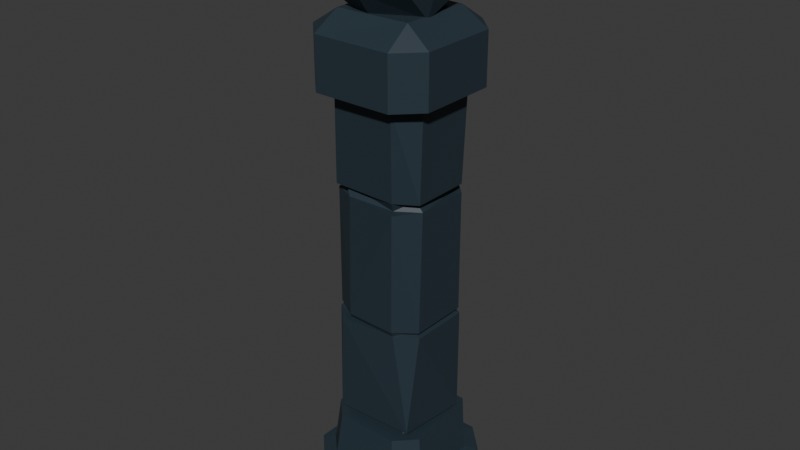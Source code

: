 # Source: pillar_1.blend  (saved by Blender 4.5.90; exported with 4.5.12 LTS)
import bpy
from mathutils import Matrix  # noqa: F401  (used for matrix-valued properties, if any)

bpy.ops.wm.read_factory_settings(use_empty=True)
scene = bpy.context.scene
scene.name = 'Scene'

# ---- collections
col_collection = bpy.data.collections.new('Collection'); scene.collection.children.link(col_collection)

# ---- materials (node trees are filled in below, after node groups)
mat_stone = bpy.data.materials.new('Stone')

# ---- material node trees
mat_stone.use_nodes = True; mat_stone.node_tree.nodes.clear()
_N = mat_stone.node_tree.nodes; _L = mat_stone.node_tree.links
n0 = _N.new('ShaderNodeBsdfPrincipled'); n0.name = 'Principled BSDF'; n0.location = (-200, 100)
n0.inputs[0].default_value = (0.02185, 0.0389, 0.05215, 1.0)
n1 = _N.new('ShaderNodeOutputMaterial'); n1.name = 'Material Output'; n1.location = (200, 100)
_L.new(n0.outputs[0], n1.inputs[0])
n1.is_active_output = True

# ---- world
world_world = bpy.data.worlds.new('World'); scene.world = world_world
world_world.use_nodes = True; world_world.node_tree.nodes.clear()
_N = world_world.node_tree.nodes; _L = world_world.node_tree.links
n0 = _N.new('ShaderNodeOutputWorld'); n0.name = 'World Output'; n0.location = (200, 100)
n1 = _N.new('ShaderNodeBackground'); n1.name = 'Background'; n1.location = (-200, 100)
n1.inputs[0].default_value = (0.05088, 0.05088, 0.05088, 1.0)
_L.new(n1.outputs[0], n0.inputs[0])
n0.is_active_output = True
world_world.color = (0.05088, 0.05088, 0.05088)
world_world.sun_shadow_jitter_overblur = 0.0

# ---- meshes
me_cube_003 = bpy.data.meshes.new('Cube.003')
me_cube_003.from_pydata([(0.3446, -0.1836, 1.559), (0.1814, -0.2877, 0.1413), (-0.2877, 0.1814, 0.1413), (0.2525, -0.2557, 0.1036), (-0.3153, -0.5, -0.1854), (-0.5, -0.3153, -0.1854), (-0.5, 0.3153, -0.5), (-0.5, 0.3153, -0.1854), (0.3153, 0.5, -0.5), (0.3153, 0.5, -0.1854), (0.5, -0.3153, -0.1854), (-0.5, -0.3153, -0.5), (0.5, -0.3153, -0.5), (0.3153, -0.5, -0.5), (-0.3153, -0.5, -0.5), (0.5, 0.3153, -0.1854), (-0.3153, 0.5, -0.1854), (-0.238, -0.3774, 0.1036), (-0.3774, 0.238, 0.1036), (-0.238, 0.3774, 0.1036), (-0.1814, 0.2877, 0.1413), (-0.2602, 0.243, 0.1036), (0.4229, -0.2622, -0.1819), (-0.4156, -0.267, -0.1808), (-0.4142, 0.2666, -0.1782), (0.2625, 0.4223, -0.1805), (0.3774, -0.238, 0.1036), (0.3168, 0.3565, 0.1039), (-0.2773, 0.4133, -0.1814), (-0.3774, -0.238, 0.1036), (-0.226, -0.3585, 0.7873), (0.1852, 0.3174, 0.7873), (0.3585, 0.226, 0.1413), (-0.2944, 0.3127, 0.1413), (-0.3585, -0.226, 0.7873), (0.196, -0.3159, 0.7873), (-0.2886, -0.3155, 0.1413), (0.3076, -0.2948, 0.1413), (0.3012, 0.1899, 0.8033), (0.3585, 0.226, 0.7873), (0.3585, -0.226, 0.7873), (-0.3012, -0.1899, 0.801), (-0.1817, -0.3253, 0.8194), (0.2218, 0.3518, 1.559), (0.3518, 0.2218, 0.8194), (-0.3518, 0.2218, 0.8194), (-0.2114, 0.3307, 0.8194), (0.3518, -0.2218, 0.8194), (-0.1845, -0.3015, 1.559), (-0.3179, 0.2217, 1.559), (0.2804, 0.2374, 1.559), (0.3518, 0.2218, 1.559), (-0.1832, 0.3002, 1.559), (-0.2465, -0.2608, 1.613), (-0.2714, 0.2495, 1.613), (-0.2893, -0.1824, 1.559), (0.1944, -0.3169, 1.613), (-0.4708, 0.2969, 2.176), (0.4708, 0.2969, 2.176), (-0.2969, 0.4708, 2.176), (0.2969, -0.4708, 2.49), (-0.2969, 0.4708, 2.49), (0.2969, 0.4708, 2.176), (0.4708, 0.2969, 2.49), (0.4708, -0.2969, 2.176), (0.2969, -0.4708, 2.176), (-0.4708, -0.2969, 2.176), (-0.3675, -0.2185, 2.167), (0.2299, -0.3684, 2.17), (0.3684, 0.2374, 2.171), (-0.2966, -0.305, 1.613), (-0.3513, 0.2215, 1.613), (0.3513, 0.2215, 1.613), (-0.2215, 0.3513, 1.613), (0.2215, 0.3513, 1.613), (-0.2336, 0.3672, 2.17), (-0.3697, 0.2156, 2.171), (0.3513, -0.2215, 1.613), (-0.2447, -0.3574, 2.171), (0.2119, 0.3723, 2.171), (0.3698, -0.2194, 2.171), (-0.2969, -0.4708, 2.49), (-0.4708, 0.2969, 2.49), (-0.2969, -0.4708, 2.176), (0.4708, -0.2969, 2.49), (0.2969, 0.4708, 2.49), (0.2893, -0.1824, 1.613), (0.2298, 0.2617, 1.613), (-0.3518, -0.2218, 0.8194), (-0.3518, -0.2218, 1.559), (0.2218, -0.3518, 1.559), (0.1824, -0.2893, 1.559), (0.3012, -0.1899, 0.8033), (0.2099, 0.3293, 0.8194), (0.2009, -0.3349, 0.8194), (-0.2073, 0.3082, 0.7873), (-0.1899, -0.3012, 0.7873), (-0.3012, 0.1899, 0.804), (0.226, 0.3585, 0.1413), (-0.3585, 0.226, 0.7873), (0.1814, 0.2877, 0.1413), (0.2877, -0.1814, 0.1413), (-0.2877, -0.1814, 0.1413), (0.4158, 0.2557, -0.1778), (0.238, -0.3774, 0.1036), (0.2679, -0.4218, -0.1823), (-0.2698, -0.4142, -0.1789), (-0.1814, -0.2877, 0.1413), (-0.2462, -0.2545, 0.1036), (0.243, 0.2602, 0.1036), (0.2877, 0.1814, 0.1413), (0.5, 0.3153, -0.5), (-0.3153, 0.5, -0.5), (0.3153, -0.5, -0.1854), (0.03888, 0.2569, 2.533), (0.4089, -0.1126, 2.867), (0.05241, 0.04335, 3.171), (-0.2836, 0.08872, 2.585), (-0.01249, -0.4069, 2.736), (-0.3283, -0.2593, 2.872), (0.3456, 0.1979, 2.712), (0.1946, 0.3703, 2.872), (0.05836, -0.366, 3.011), (0.3288, 0.009967, 3.059), (-0.06499, 0.2817, 3.091), (-0.249, -0.09472, 3.102), (-0.4091, 0.1373, 2.817), (0.2926, -0.2838, 2.746), (-0.1648, 0.3909, 2.81), (-0.2509, -0.2572, 2.641), (0.2868, -0.07995, 2.577), (-0.038, -0.1751, 2.51), (0.2828, -0.2694, 2.6), (-0.2816, 0.2816, 2.6), (-0.4708, -0.2969, 2.49), (0.2809, 0.2695, 2.6), (-0.2669, -0.2875, 2.6)], [], [(74, 75, 79), (72, 79, 69), (74, 79, 72), (76, 75, 73), (73, 71, 76), (77, 68, 56), (68, 64, 65), (80, 64, 68), (56, 78, 70), (78, 65, 83), (68, 65, 78), (65, 81, 83), (66, 82, 57), (57, 61, 59), (85, 63, 58), (62, 85, 58), (83, 81, 134), (83, 134, 66), (64, 60, 65), (58, 84, 64), (87, 74, 72), (55, 48, 53), (50, 86, 0), (51, 50, 0), (52, 50, 43), (43, 50, 51), (48, 55, 89), (52, 87, 50), (47, 90, 94), (44, 0, 47), (46, 43, 93), (90, 48, 42), (94, 90, 42), (89, 49, 45), (88, 89, 45), (0, 91, 90), (38, 93, 44), (92, 44, 47), (38, 44, 92), (97, 46, 95), (92, 94, 35), (39, 92, 40), (39, 38, 92), (30, 35, 96), (34, 97, 99), (34, 41, 97), (32, 40, 37), (37, 30, 36), (36, 99, 33), (100, 33, 98), (20, 33, 100), (101, 32, 37), (110, 32, 101), (107, 36, 102), (2, 33, 20), (110, 98, 32), (100, 98, 110), (98, 39, 32), (7, 28, 16), (7, 24, 28), (24, 19, 28), (103, 26, 22), (22, 104, 105), (22, 26, 104), (106, 104, 17), (105, 104, 106), (3, 107, 108), (19, 18, 21), (19, 109, 27), (19, 21, 109), (113, 14, 13), (5, 6, 11), (15, 8, 9), (6, 7, 16), (112, 6, 16), (14, 5, 11), (114, 131, 117), (114, 128, 121), (123, 124, 116), (124, 125, 116), (116, 125, 122), (122, 123, 116), (122, 115, 123), (130, 115, 127), (130, 120, 115), (120, 123, 115), (121, 124, 123), (128, 126, 124), (126, 125, 124), (119, 122, 125), (118, 127, 122), (127, 115, 122), (120, 121, 123), (120, 114, 121), (121, 128, 124), (126, 119, 125), (126, 129, 119), (119, 118, 122), (119, 129, 118), (129, 131, 118), (118, 130, 127), (118, 131, 130), (130, 114, 120), (114, 117, 128), (117, 126, 128), (117, 129, 126), (131, 114, 130), (117, 131, 129), (61, 135, 85), (81, 132, 136), (82, 133, 61), (82, 136, 133), (85, 135, 63), (14, 11, 6, 112, 8, 111, 12, 13), (62, 79, 75, 59), (64, 80, 69, 58), (74, 73, 75), (69, 79, 58), (79, 62, 58), (75, 76, 59), (76, 57, 59), (77, 69, 80), (72, 69, 77), (57, 76, 67, 66), (77, 80, 68), (71, 67, 76), (70, 67, 71), (85, 62, 59, 61), (67, 78, 66), (78, 83, 66), (56, 68, 78), (70, 78, 67), (65, 60, 81), (66, 134, 82), (61, 57, 82), (64, 84, 60), (58, 63, 84), (71, 54, 53, 70), (53, 56, 70), (72, 77, 86, 87), (54, 71, 73), (86, 77, 56), (53, 48, 91, 56), (73, 74, 87, 54), (55, 53, 54), (49, 55, 54), (49, 54, 52), (91, 86, 56), (0, 86, 91), (50, 87, 86), (89, 88, 42, 48), (48, 90, 91), (49, 89, 55), (52, 54, 87), (52, 46, 45, 49), (47, 0, 90), (44, 51, 0), (46, 52, 43), (45, 97, 41, 88), (51, 44, 93, 43), (97, 45, 46), (41, 42, 88), (92, 47, 94), (42, 96, 35, 94), (93, 31, 95, 46), (31, 93, 38), (96, 42, 41), (35, 40, 92), (95, 99, 97), (39, 31, 38), (96, 41, 34, 30), (36, 30, 34), (37, 40, 35), (40, 32, 39), (98, 95, 31), (98, 33, 95), (37, 35, 30), (36, 34, 99), (33, 99, 95), (36, 107, 1, 37), (2, 102, 33), (102, 36, 33), (24, 7, 5, 23), (98, 31, 39), (5, 106, 23), (5, 4, 106), (23, 17, 29), (106, 17, 23), (29, 18, 24, 23), (25, 103, 15, 9), (19, 24, 18), (9, 28, 25), (9, 16, 28), (28, 19, 27), (25, 28, 27), (103, 25, 27), (103, 22, 10, 15), (26, 103, 27), (105, 113, 10, 22), (100, 109, 21, 20), (4, 105, 106), (4, 113, 105), (3, 101, 1), (3, 1, 107), (3, 108, 17, 104), (101, 3, 109, 110), (18, 108, 21), (18, 29, 108), (1, 101, 37), (2, 21, 108, 102), (21, 2, 20), (111, 10, 12), (15, 10, 111), (112, 9, 8), (16, 9, 112), (113, 4, 14), (5, 7, 6), (113, 12, 10), (13, 12, 113), (111, 8, 15), (4, 5, 14), (3, 26, 27, 109), (109, 100, 110), (29, 17, 108), (104, 26, 3), (136, 132, 135, 133), (108, 107, 102), (60, 84, 132), (61, 133, 135), (81, 60, 132), (134, 81, 136), (84, 135, 132), (84, 63, 135), (82, 134, 136)])
_uv = me_cube_003.uv_layers.new(name='UVMap')
_uv.uv.foreach_set('vector', [0.6553, 0.4841, 0.625, 0.2962, 0.6553, 0.4841, 0.625, 0.5462, 0.6553, 0.4841, 0.625, 0.5462, 0.6553, 0.4841, 0.6553, 0.4841, 0.625, 0.5462, 0.625, 0.2038, 0.625, 0.2962, 0.625, 0.2962, 0.625, 0.2962, 0.625, 0.2038, 0.625, 0.2038, 0.625, 0.7038, 0.6553, 0.7659, 0.6553, 0.7659, 0.6553, 0.7659, 0.625, 0.7038, 0.6553, 0.7659, 0.625, 0.7038, 0.625, 0.7038, 0.6553, 0.7659, 0.6553, 0.7659, 0.625, 0.9538, 0.625, 0.9538, 0.625, 0.9538, 0.6553, 0.7659, 0.625, 0.9538, 0.6553, 0.7659, 0.6553, 0.7659, 0.625, 0.9538, 0.6553, 0.7659, 0.625, 0.9538, 0.625, 0.9538, 0.625, 0.04619, 0.625, 0.2038, 0.625, 0.2038, 0.625, 0.2038, 0.625, 0.2962, 0.625, 0.2962, 0.6553, 0.4841, 0.625, 0.5462, 0.625, 0.5462, 0.6553, 0.4841, 0.6553, 0.4841, 0.625, 0.5462, 0.625, -6.365e-09, 0.625, -3.956e-09, 0.625, 0.04619, 0.625, -6.365e-09, 0.625, 0.04619, 0.625, 0.04619, 0.625, 0.7038, 0.6553, 0.7659, 0.6553, 0.7659, 0.625, 0.5462, 0.625, 0.7038, 0.625, 0.7038, 0.6447, 0.5059, 0.6553, 0.4841, 0.625, 0.5462, 0.625, 0.04619, 0.625, -4.118e-10, 0.625, 0.02001, 0.634, 0.5277, 0.625, 0.7038, 0.625, 0.7038, 0.625, 0.5462, 0.634, 0.5277, 0.625, 0.7038, 0.625, 0.2962, 0.634, 0.5277, 0.6553, 0.4841, 0.6553, 0.4841, 0.634, 0.5277, 0.625, 0.5462, 0.625, -4.118e-10, 0.625, 0.04619, 0.625, 0.04619, 0.625, 0.2962, 0.6447, 0.5059, 0.634, 0.5277, 0.625, 0.7038, 0.6553, 0.7659, 0.6553, 0.7659, 0.625, 0.5462, 0.625, 0.7038, 0.625, 0.7038, 0.625, 0.2962, 0.6553, 0.4841, 0.6553, 0.4841, 0.6553, 0.7659, 0.625, 0.9538, 0.625, 0.9538, 0.6553, 0.7659, 0.6553, 0.7659, 0.625, 0.9538, 0.625, 0.04619, 0.625, 0.2038, 0.625, 0.2038, 0.625, 0.04619, 0.625, 0.04619, 0.625, 0.2038, 0.625, 0.7038, 0.6553, 0.7659, 0.6553, 0.7659, 0.625, 0.5462, 0.6553, 0.4841, 0.625, 0.5462, 0.625, 0.7038, 0.625, 0.5462, 0.625, 0.7038, 0.625, 0.5462, 0.625, 0.5462, 0.625, 0.7038, 0.625, 0.2038, 0.625, 0.2962, 0.625, 0.2962, 0.625, 0.7038, 0.6553, 0.7659, 0.6553, 0.7659, 0.625, 0.5462, 0.625, 0.7038, 0.625, 0.7038, 0.625, 0.5462, 0.625, 0.5462, 0.625, 0.7038, 0.625, 0.9538, 0.6553, 0.7659, 0.625, 0.9538, 0.625, 0.04619, 0.625, 0.2038, 0.625, 0.2038, 0.625, 0.04619, 0.625, 0.04619, 0.625, 0.2038, 0.625, 0.5462, 0.625, 0.7038, 0.6387, 0.7319, 0.6387, 0.7319, 0.625, 0.9538, 0.625, 0.9538, 0.625, 0.01841, 0.625, 0.2038, 0.625, 0.2564, 0.6553, 0.4841, 0.625, 0.2564, 0.6553, 0.4841, 0.625, 0.2962, 0.625, 0.2564, 0.6553, 0.4841, 0.625, 0.7038, 0.625, 0.5462, 0.6387, 0.7319, 0.625, 0.5462, 0.625, 0.5462, 0.625, 0.7038, 0.625, 2.065e-09, 0.625, 0.01841, 0.625, 0.04619, 0.625, 0.2038, 0.625, 0.2564, 0.625, 0.2962, 0.625, 0.5462, 0.6553, 0.4841, 0.625, 0.5462, 0.6553, 0.4841, 0.6553, 0.4841, 0.625, 0.5462, 0.6553, 0.4841, 0.625, 0.5462, 0.625, 0.5462, 0.625, 0.2038, 0.625, 0.2962, 0.625, 0.2962, 0.625, 0.2038, 0.625, 0.2038, 0.625, 0.2962, 0.625, 0.2038, 0.625, 0.2962, 0.625, 0.2962, 0.625, 0.5462, 0.625, 0.7038, 0.625, 0.7038, 0.625, 0.7038, 0.6553, 0.7659, 0.6553, 0.7659, 0.625, 0.7038, 0.625, 0.7038, 0.6553, 0.7659, 0.625, 0.9538, 0.6553, 0.7659, 0.625, 0.9538, 0.6553, 0.7659, 0.6553, 0.7659, 0.625, 0.9538, 0.6406, 0.7358, 0.625, 0.9538, 0.625, 0.9538, 0.625, 0.2962, 0.625, 0.2038, 0.625, 0.2425, 0.625, 0.2962, 0.6426, 0.5101, 0.6445, 0.5063, 0.625, 0.2962, 0.625, 0.2425, 0.6426, 0.5101, 0.6553, 0.7659, 0.375, 0.9538, 0.3447, 0.7659, 0.625, 0.04619, 0.375, 0.2038, 0.375, 0.04619, 0.625, 0.5462, 0.3447, 0.4841, 0.6553, 0.4841, 0.375, 0.2038, 0.625, 0.2038, 0.625, 0.2962, 0.375, 0.2962, 0.375, 0.2038, 0.625, 0.2962, 0.375, 7.57e-09, 0.625, 0.04619, 0.375, 0.04619, 0.1818, 0.0, 0.2499, 0.1089, 0.1468, 0.06072, 0.6857, 0.06655, 0.7411, 0.1854, 0.6248, 0.2391, 0.5005, 0.3732, 0.7445, 0.3073, 0.6486, 0.428, 0.7683, 0.3214, 0.8873, 0.3121, 0.807, 0.4174, 0.06271, 0.4235, 0.04152, 0.3274, 0.195, 0.3519, 0.2442, 0.3459, 0.308, 0.4113, 0.2727, 0.4724, 0.195, 0.3519, 0.4297, 0.3059, 0.308, 0.4113, 0.4091, 0.1672, 0.4297, 0.3059, 0.3517, 0.2561, 0.4091, 0.1672, 0.5296, 0.2132, 0.4297, 0.3059, 0.5296, 0.2132, 0.5005, 0.3732, 0.4297, 0.3059, 0.6248, 0.2391, 0.7445, 0.3073, 0.5005, 0.3732, 0.7411, 0.1854, 0.875, 0.1821, 0.7683, 0.3214, 0.875, 0.1821, 0.8873, 0.3121, 0.7683, 0.3214, 0.1025, 0.2391, 0.195, 0.3519, 0.04152, 0.3274, 0.239, 0.2404, 0.3517, 0.2561, 0.195, 0.3519, 0.3517, 0.2561, 0.4297, 0.3059, 0.195, 0.3519, 0.5296, 0.2132, 0.6248, 0.2391, 0.5005, 0.3732, 0.5296, 0.2132, 0.6857, 0.06655, 0.6248, 0.2391, 0.6248, 0.2391, 0.7411, 0.1854, 0.7445, 0.3073, 0.875, 0.1821, 0.9657, 0.2169, 0.8873, 0.3121, 0.875, 0.1821, 0.9886, 0.1377, 0.9657, 0.2169, 0.1025, 0.2391, 0.239, 0.2404, 0.195, 0.3519, 0.1025, 0.2391, 0.1603, 0.1597, 0.239, 0.2404, 0.1603, 0.1597, 0.2499, 0.1089, 0.239, 0.2404, 0.239, 0.2404, 0.4091, 0.1672, 0.3517, 0.2561, 0.239, 0.2404, 0.3188, 0.09829, 0.4091, 0.1672, 0.4659, 0.1379, 0.6054, 0.09348, 0.5296, 0.2132, 0.6857, 0.06655, 0.7626, 0.06111, 0.7411, 0.1854, 0.7626, 0.06111, 0.8066, 0.1373, 0.7411, 0.1854, 0.9115, 0.07463, 0.9886, 0.1377, 0.875, 0.1821, 0.3188, 0.09829, 0.381, 0.04884, 0.4091, 0.1672, 0.1468, 0.06072, 0.2499, 0.1089, 0.1603, 0.1597, 0.625, 0.2962, 0.6387, 0.5181, 0.6553, 0.4841, 0.625, 0.9538, 0.6384, 0.7314, 0.625, 0.9538, 0.625, 0.2038, 0.625, 0.25, 0.625, 0.2962, 0.625, 0.2038, 0.625, 0.01906, 0.625, 0.25, 0.6553, 0.4841, 0.6387, 0.5181, 0.625, 0.5462, 0.1712, 0.75, 0.125, 0.7038, 0.125, 0.5462, 0.1712, 0.5, 0.3447, 0.4841, 0.375, 0.5462, 0.375, 0.7038, 0.3447, 0.7659, 0.6553, 0.4841, 0.6553, 0.4841, 0.625, 0.2962, 0.625, 0.2962, 0.625, 0.7038, 0.625, 0.7038, 0.625, 0.5462, 0.625, 0.5462, 0.6553, 0.4841, 0.625, 0.2962, 0.625, 0.2962, 0.625, 0.5462, 0.6553, 0.4841, 0.625, 0.5462, 0.6553, 0.4841, 0.6553, 0.4841, 0.625, 0.5462, 0.625, 0.2962, 0.625, 0.2038, 0.625, 0.2962, 0.625, 0.2038, 0.625, 0.2038, 0.625, 0.2962, 0.625, 0.7038, 0.625, 0.5462, 0.625, 0.7038, 0.625, 0.5462, 0.625, 0.5462, 0.625, 0.7038, 0.625, 0.2038, 0.625, 0.2038, 0.625, 0.04619, 0.625, 0.04619, 0.625, 0.7038, 0.625, 0.7038, 0.6553, 0.7659, 0.625, 0.2038, 0.625, 0.04619, 0.625, 0.2038, 0.625, 0.02159, 0.625, 0.04619, 0.625, 0.2038, 0.6553, 0.4841, 0.6553, 0.4841, 0.625, 0.2962, 0.625, 0.2962, 0.625, 0.04619, 0.625, 4.146e-09, 0.625, 0.04619, 0.625, 4.146e-09, 0.625, -6.365e-09, 0.625, 0.04619, 0.6553, 0.7659, 0.6553, 0.7659, 0.625, 0.9538, 0.625, 0.02159, 0.625, 4.146e-09, 0.625, 0.04619, 0.6553, 0.7659, 0.6553, 0.7659, 0.625, 0.9538, 0.625, 0.04619, 0.625, 0.04619, 0.625, 0.2038, 0.625, 0.2962, 0.625, 0.2038, 0.625, 0.2038, 0.625, 0.7038, 0.625, 0.7038, 0.6553, 0.7659, 0.625, 0.5462, 0.625, 0.5462, 0.625, 0.7038, 0.625, 0.2038, 0.625, 0.2405, 0.625, 0.02001, 0.625, 0.02159, 0.625, 0.9538, 0.6553, 0.7659, 0.625, 0.9538, 0.625, 0.5462, 0.625, 0.7038, 0.625, 0.7038, 0.6447, 0.5059, 0.625, 0.2405, 0.625, 0.2038, 0.625, 0.2962, 0.625, 0.7038, 0.625, 0.7038, 0.6553, 0.7659, 0.625, 0.9538, 0.625, 0.9538, 0.6553, 0.7659, 0.6553, 0.7659, 0.625, 0.2962, 0.6553, 0.4841, 0.6447, 0.5059, 0.625, 0.2405, 0.625, 0.04619, 0.625, 0.02001, 0.625, 0.2405, 0.625, 0.2038, 0.625, 0.04619, 0.625, 0.2405, 0.625, 0.2038, 0.625, 0.2405, 0.625, 0.2962, 0.6553, 0.7659, 0.625, 0.7038, 0.6553, 0.7659, 0.625, 0.7038, 0.625, 0.7038, 0.6553, 0.7659, 0.634, 0.5277, 0.6447, 0.5059, 0.625, 0.7038, 0.625, 0.04619, 0.625, 0.04619, 0.625, -6.047e-09, 0.625, -4.118e-10, 0.625, 0.9538, 0.6553, 0.7659, 0.6553, 0.7659, 0.625, 0.2038, 0.625, 0.04619, 0.625, 0.04619, 0.625, 0.2962, 0.625, 0.2405, 0.6447, 0.5059, 0.625, 0.2962, 0.625, 0.2962, 0.625, 0.2038, 0.625, 0.2038, 0.625, 0.7038, 0.625, 0.7038, 0.6553, 0.7659, 0.625, 0.5462, 0.625, 0.5462, 0.625, 0.7038, 0.625, 0.2962, 0.625, 0.2962, 0.6553, 0.4841, 0.625, 0.2038, 0.625, 0.2038, 0.625, 0.04619, 0.625, 0.04619, 0.625, 0.5462, 0.625, 0.5462, 0.6553, 0.4841, 0.6553, 0.4841, 0.625, 0.2038, 0.625, 0.2038, 0.625, 0.2962, 0.625, 0.04619, 0.625, -6.047e-09, 0.625, 0.04619, 0.625, 0.7038, 0.625, 0.7038, 0.6553, 0.7659, 0.625, 0.9538, 0.625, 0.9538, 0.6553, 0.7659, 0.6553, 0.7659, 0.6553, 0.4841, 0.6553, 0.4841, 0.625, 0.2962, 0.625, 0.2962, 0.6553, 0.4841, 0.6553, 0.4841, 0.625, 0.5462, 0.625, -3.092e-09, 0.625, -6.047e-09, 0.625, 0.04619, 0.6553, 0.7659, 0.625, 0.7038, 0.625, 0.7038, 0.625, 0.2962, 0.625, 0.2038, 0.625, 0.2038, 0.625, 0.5462, 0.6553, 0.4841, 0.625, 0.5462, 0.625, -3.092e-09, 0.625, 0.04619, 0.625, 0.04619, 0.625, -5.32e-10, 0.625, 0.01841, 0.625, -5.32e-10, 0.625, 0.04619, 0.6387, 0.7319, 0.625, 0.7038, 0.6553, 0.7659, 0.625, 0.7038, 0.625, 0.5462, 0.625, 0.5462, 0.6553, 0.4841, 0.625, 0.2962, 0.6553, 0.4841, 0.6553, 0.4841, 0.625, 0.2564, 0.625, 0.2962, 0.6387, 0.7319, 0.6553, 0.7659, 0.625, 0.9538, 0.625, 0.01841, 0.625, 0.04619, 0.625, 0.2038, 0.625, 0.2564, 0.625, 0.2038, 0.625, 0.2962, 0.625, 0.9538, 0.625, 0.9538, 0.6553, 0.7659, 0.6387, 0.7319, 0.625, 0.2038, 0.625, 0.04619, 0.625, 0.2564, 0.625, 0.04619, 0.625, 0.01841, 0.625, 0.2564, 0.625, 0.2038, 0.625, 0.2038, 0.625, 0.04619, 0.625, 0.04619, 0.6553, 0.4841, 0.6553, 0.4841, 0.625, 0.5462, 0.625, 0.04619, 0.625, 1.947e-09, 0.625, 0.04619, 0.625, 0.04619, 0.625, -3.725e-09, 0.625, 1.947e-09, 0.625, 0.04619, 0.625, -2.468e-09, 0.625, 0.04619, 0.625, 1.947e-09, 0.625, -2.468e-09, 0.625, 0.04619, 0.625, 0.04619, 0.625, 0.2038, 0.625, 0.2038, 0.625, 0.04619, 0.6553, 0.4841, 0.625, 0.5462, 0.625, 0.5462, 0.6553, 0.4841, 0.625, 0.2962, 0.625, 0.2038, 0.625, 0.2038, 0.6553, 0.4841, 0.625, 0.2962, 0.6553, 0.4841, 0.6553, 0.4841, 0.625, 0.2962, 0.625, 0.2962, 0.625, 0.2962, 0.625, 0.2962, 0.6445, 0.5063, 0.6553, 0.4841, 0.625, 0.2962, 0.6445, 0.5063, 0.625, 0.5462, 0.6553, 0.4841, 0.6445, 0.5063, 0.625, 0.5462, 0.625, 0.7038, 0.625, 0.7038, 0.625, 0.5462, 0.625, 0.7038, 0.625, 0.5462, 0.6445, 0.5063, 0.6553, 0.7659, 0.6553, 0.7659, 0.625, 0.7038, 0.625, 0.7038, 0.6553, 0.4841, 0.6426, 0.5101, 0.625, 0.2425, 0.625, 0.2962, 0.625, 0.9538, 0.6553, 0.7659, 0.625, 0.9538, 0.625, 0.9538, 0.6553, 0.7659, 0.6553, 0.7659, 0.6406, 0.7358, 0.625, 0.7038, 0.6553, 0.7659, 0.6406, 0.7358, 0.6553, 0.7659, 0.625, 0.9538, 0.6406, 0.7358, 0.625, 0.9538, 0.625, 0.9538, 0.6553, 0.7659, 0.625, 0.7038, 0.6406, 0.7358, 0.6426, 0.5101, 0.625, 0.5462, 0.625, 0.2038, 0.625, 0.02129, 0.625, 0.2425, 0.625, 0.2038, 0.625, 0.04619, 0.625, 0.02129, 0.6553, 0.7659, 0.625, 0.7038, 0.6387, 0.7319, 0.625, 0.2038, 0.625, 0.2425, 0.625, 0.02129, 0.625, 0.04619, 0.625, 0.2425, 0.625, 0.2038, 0.625, 0.2962, 0.375, 0.5462, 0.625, 0.7038, 0.375, 0.7038, 0.625, 0.5462, 0.625, 0.7038, 0.375, 0.5462, 0.375, 0.2962, 0.6553, 0.4841, 0.3447, 0.4841, 0.625, 0.2962, 0.6553, 0.4841, 0.375, 0.2962, 0.6553, 0.7659, 0.625, 0.9538, 0.375, 0.9538, 0.625, 0.04619, 0.625, 0.2038, 0.375, 0.2038, 0.6553, 0.7659, 0.375, 0.7038, 0.625, 0.7038, 0.3447, 0.7659, 0.375, 0.7038, 0.6553, 0.7659, 0.375, 0.5462, 0.3447, 0.4841, 0.625, 0.5462, 0.625, -3.725e-09, 0.625, 0.04619, 0.375, 7.57e-09, 0.6406, 0.7358, 0.625, 0.7038, 0.6445, 0.5063, 0.6426, 0.5101, 0.6426, 0.5101, 0.6553, 0.4841, 0.625, 0.5462, 0.625, 0.04619, 0.625, -2.468e-09, 0.625, 0.02129, 0.6553, 0.7659, 0.625, 0.7038, 0.6406, 0.7358, 0.8479, 0.7309, 0.6384, 0.7314, 0.6387, 0.5181, 0.8519, 0.5231, 0.625, 0.02129, 0.625, 2.065e-09, 0.625, 0.04619, 0.6553, 0.7659, 0.625, 0.7038, 0.6384, 0.7314, 0.625, 0.2962, 0.625, 0.25, 0.6387, 0.5181, 0.625, 0.9538, 0.6553, 0.7659, 0.6384, 0.7314, 0.625, 0.04619, 0.625, -3.956e-09, 0.625, 0.01906, 0.625, 0.7038, 0.6387, 0.5181, 0.6384, 0.7314, 0.625, 0.7038, 0.625, 0.5462, 0.6387, 0.5181, 0.625, 0.2038, 0.625, 0.04619, 0.625, 0.01906])
me_cube_003.materials.append(mat_stone)
me_cube_003.update()

# ---- objects
ob_cube = bpy.data.objects.new('Cube', me_cube_003)

# ---- transforms, parenting, visibility, modifiers, constraints
ob_cube.location = (0.0, 0.0, 0.5)
ob_cube.scale = (0.8209, 0.8209, 1.0)

# ---- collection membership
col_collection.objects.link(ob_cube)

# ---- scene / render settings (as saved in the file)
scene.frame_start = 1; scene.frame_end = 250; scene.frame_set(1)
scene.render.engine = 'BLENDER_EEVEE_NEXT'
bpy.context.view_layer.update()

# ---- added for rendering (the .blend has no active camera and no usable light): camera, sun
cam_auto = bpy.data.cameras.new('AutoCamera')
cam_auto.lens = 50.0
cam_auto.sensor_width = 36.0
cam_auto.clip_end = 1000.0
ob_auto_camera = bpy.data.objects.new('AutoCamera', cam_auto)
scene.collection.objects.link(ob_auto_camera)
ob_auto_camera.location = (3.56207, -4.27449, 4.68503)
ob_auto_camera.rotation_euler = (1.09748, -7.21219e-08, 0.694738)
scene.camera = ob_auto_camera
light_auto_sun = bpy.data.lights.new('AutoSun', 'SUN')
light_auto_sun.energy = 3.0
light_auto_sun.angle = 0.0523599
ob_auto_sun = bpy.data.objects.new('AutoSun', light_auto_sun)
scene.collection.objects.link(ob_auto_sun)
ob_auto_sun.rotation_euler = (0.872665, 0.174533, 0.523599)
bpy.context.view_layer.update()
